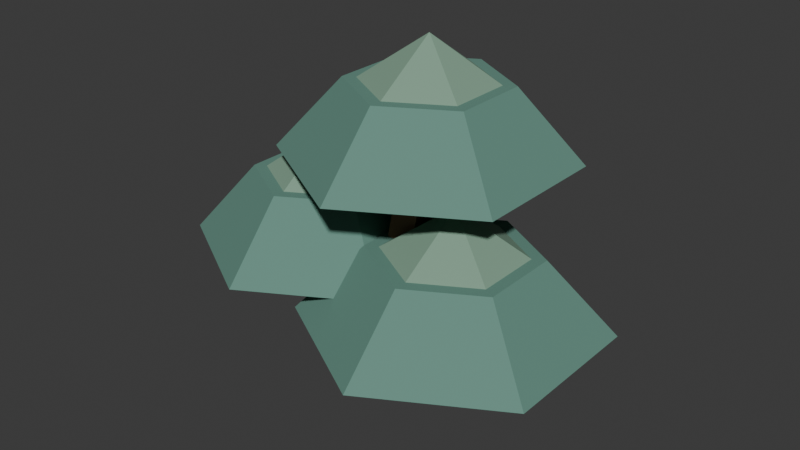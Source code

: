 # Source: Prop_RitualShrub.blend  (saved by Blender 5.3.31; exported with 4.5.12 LTS)
import bpy
from mathutils import Matrix  # noqa: F401  (used for matrix-valued properties, if any)

bpy.ops.wm.read_factory_settings(use_empty=True)
scene = bpy.context.scene
scene.name = 'Scene'

# ---- collections
col_collection = bpy.data.collections.new('Collection'); scene.collection.children.link(col_collection)

# ---- images (referenced by path relative to the original .blend; pixels are not part of the script)
import os
ASSET_DIR = os.environ.get("B2B_ASSET_DIR", "")  # directory of the original .blend (textures are referenced by path, not embedded)
HERE = os.path.dirname(os.path.abspath(__file__))  # packed textures are extracted next to this script under _unpacked/

def load_image(name, relpath, width, height, colorspace="sRGB"):
    """Load a texture the original file referenced (path relative to the .blend, or extracted next to this script)."""
    p = next((c for c in (os.path.join(HERE, relpath), os.path.join(ASSET_DIR, relpath)) if relpath and os.path.exists(c)), "")
    if p:
        img = bpy.data.images.load(p, check_existing=True)
        img.name = name
    else:  # same state as the original file: an image datablock whose file is absent (Cycles renders it pink)
        img = bpy.data.images.new(name, width, height)
        img.source = "FILE"
        img.filepath = "//" + (relpath or name)
    img.colorspace_settings.name = colorspace
    return img
img_art1palette = load_image('Art1Palette', '_unpacked/Art1Palette_BaseColor_128.dad27d6c.png', 128, 64, 'sRGB')

# ---- materials (node trees are filled in below, after node groups)
mat_art1surface = bpy.data.materials.new('Art1Surface')

# ---- material node trees
mat_art1surface.use_nodes = True; mat_art1surface.node_tree.nodes.clear()
_N = mat_art1surface.node_tree.nodes; _L = mat_art1surface.node_tree.links
n0 = _N.new('ShaderNodeOutputMaterial'); n0.name = 'Material Output'; n0.location = (0, 0)
n1 = _N.new('ShaderNodeBsdfPrincipled'); n1.name = 'Principled BSDF'; n1.location = (0, 0)
n1.inputs[2].default_value = 0.85
n1.inputs[10].default_value = 0.005
n2 = _N.new('ShaderNodeTexImage'); n2.name = 'Image Texture'; n2.location = (0, 0)
n2.image = img_art1palette
n2.interpolation = 'Closest'
_L.new(n2.outputs[0], n1.inputs[0])
_L.new(n1.outputs[0], n0.inputs[0])
n0.is_active_output = True

# ---- world
world_world = bpy.data.worlds.new('World'); scene.world = world_world
world_world.use_nodes = True; world_world.node_tree.nodes.clear()
_N = world_world.node_tree.nodes; _L = world_world.node_tree.links
n0 = _N.new('ShaderNodeOutputWorld'); n0.name = 'World Output'; n0.location = (200, 100)
n1 = _N.new('ShaderNodeBackground'); n1.name = 'Background'; n1.location = (-200, 100)
n1.inputs[0].default_value = (0.05088, 0.05088, 0.05088, 1.0)
_L.new(n1.outputs[0], n0.inputs[0])
n0.is_active_output = True
world_world.color = (0.05088, 0.05088, 0.05088)
world_world.sun_shadow_jitter_overblur = 0.0

# ---- meshes
me_prop_ritualshrubmesh = bpy.data.meshes.new('Prop_RitualShrubMesh')
me_prop_ritualshrubmesh.from_pydata([(0.02206, -0.0225, -0.004413), (0.1121, -0.0225, 0.4456), (-0.02206, -0.0225, 0.004413), (0.06794, -0.0225, 0.4544), (0.02206, 0.0225, -0.004413), (0.1121, 0.0225, 0.4456), (-0.02206, 0.0225, 0.004413), (0.06794, 0.0225, 0.4544), (0.007392, -0.0125, 0.1299), (0.1574, -0.0125, 0.2399), (-0.007392, -0.0125, 0.1501), (0.1426, -0.0125, 0.2601), (0.007392, 0.0125, 0.1299), (0.1574, 0.0125, 0.2399), (-0.007392, 0.0125, 0.1501), (0.1426, 0.0125, 0.2601), (0.15, 0.25, 0.19), (0.15, 0.1375, 0.31), (0.3665, 0.125, 0.19), (0.2691, 0.06875, 0.31), (0.3665, -0.125, 0.19), (0.2691, -0.06875, 0.31), (0.15, -0.25, 0.19), (0.15, -0.1375, 0.31), (-0.06651, -0.125, 0.19), (0.03092, -0.06875, 0.31), (-0.06651, 0.125, 0.19), (0.03092, 0.06875, 0.31), (0.15, 0.1375, 0.295), (0.2691, 0.06875, 0.295), (0.2691, -0.06875, 0.295), (0.15, -0.1375, 0.295), (0.03092, -0.06875, 0.295), (0.03092, 0.06875, 0.295), (0.15, 0.0, 0.385), (-0.00776, 0.01397, 0.1324), (-0.1278, 0.03397, 0.2924), (0.01187, 0.01069, 0.1476), (-0.1081, 0.03069, 0.3076), (-0.01187, -0.01069, 0.1324), (-0.1319, 0.009306, 0.2924), (0.00776, -0.01397, 0.1476), (-0.1122, 0.006034, 0.3076), (-0.12, 0.25, 0.24), (-0.12, 0.1465, 0.36), (0.07919, 0.135, 0.24), (-0.01045, 0.08325, 0.36), (0.07919, -0.095, 0.24), (-0.01045, -0.04325, 0.36), (-0.12, -0.21, 0.24), (-0.12, -0.1065, 0.36), (-0.3192, -0.095, 0.24), (-0.2296, -0.04325, 0.36), (-0.3192, 0.135, 0.24), (-0.2296, 0.08325, 0.36), (-0.12, 0.1465, 0.345), (-0.01045, 0.08325, 0.345), (-0.01045, -0.04325, 0.345), (-0.12, -0.1065, 0.345), (-0.2296, -0.04325, 0.345), (-0.2296, 0.08325, 0.345), (-0.12, 0.02, 0.435), (0.0174, 0.001357, 0.1372), (0.0674, 0.06136, 0.4772), (0.001804, -0.01736, 0.1428), (0.0518, 0.04264, 0.4828), (-0.001804, 0.01736, 0.1372), (0.0482, 0.07736, 0.4772), (-0.0174, -0.001357, 0.1428), (0.0326, 0.05864, 0.4828), (0.05, 0.3, 0.42), (0.05, 0.192, 0.54), (0.2578, 0.18, 0.42), (0.1643, 0.126, 0.54), (0.2578, -0.06, 0.42), (0.1643, -0.006, 0.54), (0.05, -0.18, 0.42), (0.05, -0.072, 0.54), (-0.1578, -0.06, 0.42), (-0.06432, -0.006, 0.54), (-0.1578, 0.18, 0.42), (-0.06432, 0.126, 0.54), (0.05, 0.192, 0.525), (0.1643, 0.126, 0.525), (0.1643, -0.006, 0.525), (0.05, -0.072, 0.525), (-0.06432, -0.006, 0.525), (-0.06432, 0.126, 0.525), (0.05, 0.06, 0.615)], [], [(0, 1, 3, 2), (2, 3, 7, 6), (6, 7, 5, 4), (4, 5, 1, 0), (2, 6, 4, 0), (7, 3, 1, 5), (8, 9, 11, 10), (10, 11, 15, 14), (14, 15, 13, 12), (12, 13, 9, 8), (10, 14, 12, 8), (15, 11, 9, 13), (16, 17, 19, 18), (18, 19, 21, 20), (20, 21, 23, 22), (22, 23, 25, 24), (19, 17, 27, 25, 23, 21), (24, 25, 27, 26), (26, 27, 17, 16), (16, 18, 20, 22, 24, 26), (28, 34, 29), (29, 34, 30), (30, 34, 31), (31, 34, 32), (28, 29, 30, 31, 32, 33), (32, 34, 33), (33, 34, 28), (35, 36, 38, 37), (37, 38, 42, 41), (41, 42, 40, 39), (39, 40, 36, 35), (37, 41, 39, 35), (42, 38, 36, 40), (43, 44, 46, 45), (45, 46, 48, 47), (47, 48, 50, 49), (49, 50, 52, 51), (46, 44, 54, 52, 50, 48), (51, 52, 54, 53), (53, 54, 44, 43), (43, 45, 47, 49, 51, 53), (55, 61, 56), (56, 61, 57), (57, 61, 58), (58, 61, 59), (55, 56, 57, 58, 59, 60), (59, 61, 60), (60, 61, 55), (62, 63, 65, 64), (64, 65, 69, 68), (68, 69, 67, 66), (66, 67, 63, 62), (64, 68, 66, 62), (69, 65, 63, 67), (70, 71, 73, 72), (72, 73, 75, 74), (74, 75, 77, 76), (76, 77, 79, 78), (73, 71, 81, 79, 77, 75), (78, 79, 81, 80), (80, 81, 71, 70), (70, 72, 74, 76, 78, 80), (82, 88, 83), (83, 88, 84), (84, 88, 85), (85, 88, 86), (82, 83, 84, 85, 86, 87), (86, 88, 87), (87, 88, 82)])
_uv = me_prop_ritualshrubmesh.uv_layers.new(name='UVMap')
_uv.uv.foreach_set('vector', [0.3125, 0.375, 0.3125, 0.375, 0.3125, 0.375, 0.3125, 0.375, 0.3125, 0.375, 0.3125, 0.375, 0.3125, 0.375, 0.3125, 0.375, 0.3125, 0.375, 0.3125, 0.375, 0.3125, 0.375, 0.3125, 0.375, 0.3125, 0.375, 0.3125, 0.375, 0.3125, 0.375, 0.3125, 0.375, 0.3125, 0.375, 0.3125, 0.375, 0.3125, 0.375, 0.3125, 0.375, 0.3125, 0.375, 0.3125, 0.375, 0.3125, 0.375, 0.3125, 0.375, 0.3125, 0.375, 0.3125, 0.375, 0.3125, 0.375, 0.3125, 0.375, 0.3125, 0.375, 0.3125, 0.375, 0.3125, 0.375, 0.3125, 0.375, 0.3125, 0.375, 0.3125, 0.375, 0.3125, 0.375, 0.3125, 0.375, 0.3125, 0.375, 0.3125, 0.375, 0.3125, 0.375, 0.3125, 0.375, 0.3125, 0.375, 0.3125, 0.375, 0.3125, 0.375, 0.3125, 0.375, 0.3125, 0.375, 0.3125, 0.375, 0.3125, 0.375, 0.3125, 0.375, 0.0625, 0.875, 0.0625, 0.875, 0.0625, 0.875, 0.0625, 0.875, 0.0625, 0.875, 0.0625, 0.875, 0.0625, 0.875, 0.0625, 0.875, 0.0625, 0.875, 0.0625, 0.875, 0.0625, 0.875, 0.0625, 0.875, 0.0625, 0.875, 0.0625, 0.875, 0.0625, 0.875, 0.0625, 0.875, 0.0625, 0.875, 0.0625, 0.875, 0.0625, 0.875, 0.0625, 0.875, 0.0625, 0.875, 0.0625, 0.875, 0.0625, 0.875, 0.0625, 0.875, 0.0625, 0.875, 0.0625, 0.875, 0.0625, 0.875, 0.0625, 0.875, 0.0625, 0.875, 0.0625, 0.875, 0.0625, 0.875, 0.0625, 0.875, 0.0625, 0.875, 0.0625, 0.875, 0.0625, 0.875, 0.0625, 0.875, 0.1875, 0.875, 0.1875, 0.875, 0.1875, 0.875, 0.1875, 0.875, 0.1875, 0.875, 0.1875, 0.875, 0.1875, 0.875, 0.1875, 0.875, 0.1875, 0.875, 0.1875, 0.875, 0.1875, 0.875, 0.1875, 0.875, 0.1875, 0.875, 0.1875, 0.875, 0.1875, 0.875, 0.1875, 0.875, 0.1875, 0.875, 0.1875, 0.875, 0.1875, 0.875, 0.1875, 0.875, 0.1875, 0.875, 0.1875, 0.875, 0.1875, 0.875, 0.1875, 0.875, 0.3125, 0.375, 0.3125, 0.375, 0.3125, 0.375, 0.3125, 0.375, 0.3125, 0.375, 0.3125, 0.375, 0.3125, 0.375, 0.3125, 0.375, 0.3125, 0.375, 0.3125, 0.375, 0.3125, 0.375, 0.3125, 0.375, 0.3125, 0.375, 0.3125, 0.375, 0.3125, 0.375, 0.3125, 0.375, 0.3125, 0.375, 0.3125, 0.375, 0.3125, 0.375, 0.3125, 0.375, 0.3125, 0.375, 0.3125, 0.375, 0.3125, 0.375, 0.3125, 0.375, 0.0625, 0.875, 0.0625, 0.875, 0.0625, 0.875, 0.0625, 0.875, 0.0625, 0.875, 0.0625, 0.875, 0.0625, 0.875, 0.0625, 0.875, 0.0625, 0.875, 0.0625, 0.875, 0.0625, 0.875, 0.0625, 0.875, 0.0625, 0.875, 0.0625, 0.875, 0.0625, 0.875, 0.0625, 0.875, 0.0625, 0.875, 0.0625, 0.875, 0.0625, 0.875, 0.0625, 0.875, 0.0625, 0.875, 0.0625, 0.875, 0.0625, 0.875, 0.0625, 0.875, 0.0625, 0.875, 0.0625, 0.875, 0.0625, 0.875, 0.0625, 0.875, 0.0625, 0.875, 0.0625, 0.875, 0.0625, 0.875, 0.0625, 0.875, 0.0625, 0.875, 0.0625, 0.875, 0.0625, 0.875, 0.0625, 0.875, 0.1875, 0.875, 0.1875, 0.875, 0.1875, 0.875, 0.1875, 0.875, 0.1875, 0.875, 0.1875, 0.875, 0.1875, 0.875, 0.1875, 0.875, 0.1875, 0.875, 0.1875, 0.875, 0.1875, 0.875, 0.1875, 0.875, 0.1875, 0.875, 0.1875, 0.875, 0.1875, 0.875, 0.1875, 0.875, 0.1875, 0.875, 0.1875, 0.875, 0.1875, 0.875, 0.1875, 0.875, 0.1875, 0.875, 0.1875, 0.875, 0.1875, 0.875, 0.1875, 0.875, 0.3125, 0.375, 0.3125, 0.375, 0.3125, 0.375, 0.3125, 0.375, 0.3125, 0.375, 0.3125, 0.375, 0.3125, 0.375, 0.3125, 0.375, 0.3125, 0.375, 0.3125, 0.375, 0.3125, 0.375, 0.3125, 0.375, 0.3125, 0.375, 0.3125, 0.375, 0.3125, 0.375, 0.3125, 0.375, 0.3125, 0.375, 0.3125, 0.375, 0.3125, 0.375, 0.3125, 0.375, 0.3125, 0.375, 0.3125, 0.375, 0.3125, 0.375, 0.3125, 0.375, 0.0625, 0.875, 0.0625, 0.875, 0.0625, 0.875, 0.0625, 0.875, 0.0625, 0.875, 0.0625, 0.875, 0.0625, 0.875, 0.0625, 0.875, 0.0625, 0.875, 0.0625, 0.875, 0.0625, 0.875, 0.0625, 0.875, 0.0625, 0.875, 0.0625, 0.875, 0.0625, 0.875, 0.0625, 0.875, 0.0625, 0.875, 0.0625, 0.875, 0.0625, 0.875, 0.0625, 0.875, 0.0625, 0.875, 0.0625, 0.875, 0.0625, 0.875, 0.0625, 0.875, 0.0625, 0.875, 0.0625, 0.875, 0.0625, 0.875, 0.0625, 0.875, 0.0625, 0.875, 0.0625, 0.875, 0.0625, 0.875, 0.0625, 0.875, 0.0625, 0.875, 0.0625, 0.875, 0.0625, 0.875, 0.0625, 0.875, 0.1875, 0.875, 0.1875, 0.875, 0.1875, 0.875, 0.1875, 0.875, 0.1875, 0.875, 0.1875, 0.875, 0.1875, 0.875, 0.1875, 0.875, 0.1875, 0.875, 0.1875, 0.875, 0.1875, 0.875, 0.1875, 0.875, 0.1875, 0.875, 0.1875, 0.875, 0.1875, 0.875, 0.1875, 0.875, 0.1875, 0.875, 0.1875, 0.875, 0.1875, 0.875, 0.1875, 0.875, 0.1875, 0.875, 0.1875, 0.875, 0.1875, 0.875, 0.1875, 0.875])
me_prop_ritualshrubmesh.materials.append(mat_art1surface)
me_prop_ritualshrubmesh.update()

# ---- objects
ob_prop_ritualshrub = bpy.data.objects.new('Prop_RitualShrub', me_prop_ritualshrubmesh)

# ---- transforms, parenting, visibility, modifiers, constraints
ob_prop_ritualshrub.location = (0.0, 0.0, 0.0)

# ---- collection membership
col_collection.objects.link(ob_prop_ritualshrub)

# ---- scene / render settings (as saved in the file)
scene.frame_start = 1; scene.frame_end = 250; scene.frame_set(1)
scene.render.engine = 'BLENDER_EEVEE_NEXT'
scene.render.bake_bias = 0.0
scene.render.bake_samples = 0
scene.render.compositor_device = 'GPU'
scene.eevee.use_volume_custom_range = False
scene.eevee.fast_gi_thickness_near = 0.1
scene.eevee.fast_gi_thickness_far = 0.0
scene.eevee.ray_tracing_options.screen_trace_thickness = 0.1
bpy.context.view_layer.update()

# ---- added for rendering (the .blend has no active camera and no usable light): camera, sun
cam_auto = bpy.data.cameras.new('AutoCamera')
cam_auto.lens = 50.0
cam_auto.sensor_width = 36.0
cam_auto.clip_end = 1000.0
ob_auto_camera = bpy.data.objects.new('AutoCamera', cam_auto)
scene.collection.objects.link(ob_auto_camera)
ob_auto_camera.location = (1.01859, -1.16891, 1.10123)
ob_auto_camera.rotation_euler = (1.09748, -7.21219e-08, 0.694738)
scene.camera = ob_auto_camera
light_auto_sun = bpy.data.lights.new('AutoSun', 'SUN')
light_auto_sun.energy = 3.0
light_auto_sun.angle = 0.0523599
ob_auto_sun = bpy.data.objects.new('AutoSun', light_auto_sun)
scene.collection.objects.link(ob_auto_sun)
ob_auto_sun.rotation_euler = (0.872665, 0.174533, 0.523599)
bpy.context.view_layer.update()
